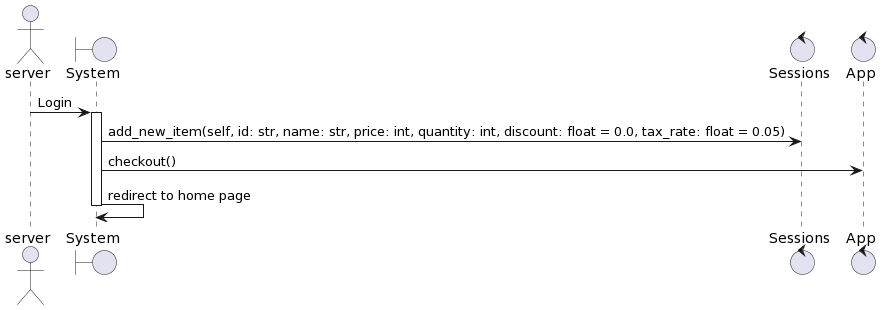

The diagram above was rendered by PlantUML. Its source (embedded in the PNG):
@startuml
actor server
boundary "System" as system
control "Sessions" as sessions
control "App" as app
server -> system: Login
activate system
system -> sessions: add_new_item(self, id: str, name: str, price: int, quantity: int, discount: float = 0.0, tax_rate: float = 0.05)
system -> app: checkout()
system -> system: redirect to home page
deactivate system
@enduml